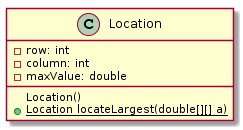

The diagram above was rendered by PlantUML. Its source (embedded in the PNG):
@startuml
class Location {
-row: int
-column: int
-maxValue: double

Location()
+ {static} Location locateLargest(double[][] a)
}
@enduml